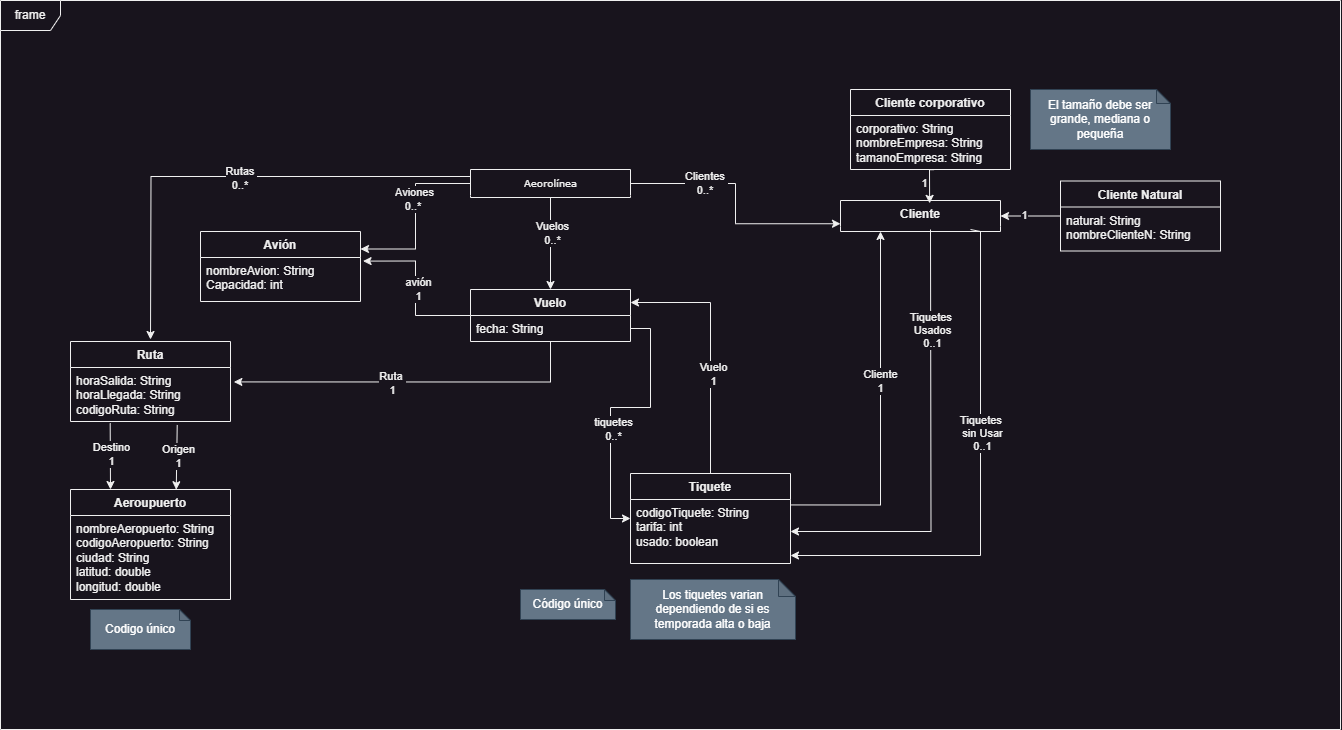

The diagram above was exported from draw.io. Its source (the exported page's mxGraphModel, read from the mxfile embedded in the PNG):
<mxGraphModel dx="1138" dy="1533" grid="1" gridSize="10" guides="1" tooltips="1" connect="1" arrows="1" fold="1" page="1" pageScale="1" pageWidth="1400" pageHeight="800" background="none" math="0" shadow="0">
  <root>
    <mxCell id="0" />
    <mxCell id="1" parent="0" />
    <mxCell id="ESGrhsRUaG6As6mOoI_O-15" style="edgeStyle=orthogonalEdgeStyle;rounded=0;orthogonalLoop=1;jettySize=auto;html=1;exitX=0;exitY=0.5;exitDx=0;exitDy=0;entryX=1;entryY=0.25;entryDx=0;entryDy=0;" edge="1" parent="1" source="17acba5748e5396b-20" target="ESGrhsRUaG6As6mOoI_O-9">
      <mxGeometry relative="1" as="geometry" />
    </mxCell>
    <mxCell id="ESGrhsRUaG6As6mOoI_O-55" value="Aviones&lt;div&gt;0..*&amp;nbsp;&lt;/div&gt;" style="edgeLabel;html=1;align=center;verticalAlign=middle;resizable=0;points=[];" vertex="1" connectable="0" parent="ESGrhsRUaG6As6mOoI_O-15">
      <mxGeometry x="-0.2088" y="-2" relative="1" as="geometry">
        <mxPoint as="offset" />
      </mxGeometry>
    </mxCell>
    <mxCell id="ESGrhsRUaG6As6mOoI_O-19" style="edgeStyle=orthogonalEdgeStyle;rounded=0;orthogonalLoop=1;jettySize=auto;html=1;exitX=0;exitY=0.25;exitDx=0;exitDy=0;" edge="1" parent="1" source="17acba5748e5396b-20">
      <mxGeometry relative="1" as="geometry">
        <mxPoint x="180" y="370" as="targetPoint" />
      </mxGeometry>
    </mxCell>
    <mxCell id="ESGrhsRUaG6As6mOoI_O-56" value="Rutas&amp;nbsp;&lt;div&gt;0..*&amp;nbsp;&lt;/div&gt;" style="edgeLabel;html=1;align=center;verticalAlign=middle;resizable=0;points=[];" vertex="1" connectable="0" parent="ESGrhsRUaG6As6mOoI_O-19">
      <mxGeometry x="-0.0478" y="1" relative="1" as="geometry">
        <mxPoint as="offset" />
      </mxGeometry>
    </mxCell>
    <mxCell id="ESGrhsRUaG6As6mOoI_O-34" style="edgeStyle=orthogonalEdgeStyle;rounded=0;orthogonalLoop=1;jettySize=auto;html=1;entryX=0;entryY=0.75;entryDx=0;entryDy=0;" edge="1" parent="1" source="17acba5748e5396b-20" target="ESGrhsRUaG6As6mOoI_O-30">
      <mxGeometry relative="1" as="geometry" />
    </mxCell>
    <mxCell id="ESGrhsRUaG6As6mOoI_O-53" value="Clientes&amp;nbsp;&lt;div&gt;0..*&amp;nbsp;&lt;/div&gt;" style="edgeLabel;html=1;align=center;verticalAlign=middle;resizable=0;points=[];" vertex="1" connectable="0" parent="ESGrhsRUaG6As6mOoI_O-34">
      <mxGeometry x="-0.3987" y="1" relative="1" as="geometry">
        <mxPoint as="offset" />
      </mxGeometry>
    </mxCell>
    <mxCell id="17acba5748e5396b-20" value="Aeorolínea" style="swimlane;html=1;fontStyle=0;childLayout=stackLayout;horizontal=1;startSize=26;fillColor=none;horizontalStack=0;resizeParent=1;resizeLast=0;collapsible=1;marginBottom=0;swimlaneFillColor=#18141d;rounded=0;shadow=0;comic=0;labelBackgroundColor=none;strokeWidth=1;fontFamily=Verdana;fontSize=10;align=center;strokeColor=default;swimlaneLine=0;" parent="1" vertex="1">
      <mxGeometry x="500" y="200" width="160" height="28" as="geometry" />
    </mxCell>
    <mxCell id="ESGrhsRUaG6As6mOoI_O-1" value="" style="endArrow=classic;html=1;rounded=0;exitX=0.5;exitY=1;exitDx=0;exitDy=0;entryX=0.5;entryY=0;entryDx=0;entryDy=0;" edge="1" parent="1" source="17acba5748e5396b-20" target="ESGrhsRUaG6As6mOoI_O-5">
      <mxGeometry width="50" height="50" relative="1" as="geometry">
        <mxPoint x="550" y="370" as="sourcePoint" />
        <mxPoint x="580" y="280" as="targetPoint" />
        <Array as="points" />
      </mxGeometry>
    </mxCell>
    <mxCell id="ESGrhsRUaG6As6mOoI_O-54" value="Vuelos&lt;div&gt;0..*&lt;/div&gt;" style="edgeLabel;html=1;align=center;verticalAlign=middle;resizable=0;points=[];" vertex="1" connectable="0" parent="ESGrhsRUaG6As6mOoI_O-1">
      <mxGeometry x="-0.2426" y="1" relative="1" as="geometry">
        <mxPoint as="offset" />
      </mxGeometry>
    </mxCell>
    <mxCell id="ESGrhsRUaG6As6mOoI_O-5" value="Vuelo" style="swimlane;fontStyle=1;align=center;verticalAlign=top;childLayout=stackLayout;horizontal=1;startSize=26;horizontalStack=0;resizeParent=1;resizeParentMax=0;resizeLast=0;collapsible=1;marginBottom=0;whiteSpace=wrap;html=1;" vertex="1" parent="1">
      <mxGeometry x="500" y="320" width="160" height="52" as="geometry" />
    </mxCell>
    <mxCell id="ESGrhsRUaG6As6mOoI_O-6" value="fecha: String" style="text;strokeColor=none;fillColor=none;align=left;verticalAlign=top;spacingLeft=4;spacingRight=4;overflow=hidden;rotatable=0;points=[[0,0.5],[1,0.5]];portConstraint=eastwest;whiteSpace=wrap;html=1;" vertex="1" parent="ESGrhsRUaG6As6mOoI_O-5">
      <mxGeometry y="26" width="160" height="26" as="geometry" />
    </mxCell>
    <mxCell id="ESGrhsRUaG6As6mOoI_O-9" value="Avión" style="swimlane;fontStyle=1;align=center;verticalAlign=top;childLayout=stackLayout;horizontal=1;startSize=26;horizontalStack=0;resizeParent=1;resizeParentMax=0;resizeLast=0;collapsible=1;marginBottom=0;whiteSpace=wrap;html=1;" vertex="1" parent="1">
      <mxGeometry x="230" y="262" width="160" height="70" as="geometry" />
    </mxCell>
    <mxCell id="ESGrhsRUaG6As6mOoI_O-10" value="nombreAvion: String&lt;div&gt;Capacidad: int&lt;/div&gt;" style="text;strokeColor=none;fillColor=none;align=left;verticalAlign=top;spacingLeft=4;spacingRight=4;overflow=hidden;rotatable=0;points=[[0,0.5],[1,0.5]];portConstraint=eastwest;whiteSpace=wrap;html=1;" vertex="1" parent="ESGrhsRUaG6As6mOoI_O-9">
      <mxGeometry y="26" width="160" height="44" as="geometry" />
    </mxCell>
    <mxCell id="ESGrhsRUaG6As6mOoI_O-14" style="edgeStyle=orthogonalEdgeStyle;rounded=0;orthogonalLoop=1;jettySize=auto;html=1;exitX=0;exitY=0.5;exitDx=0;exitDy=0;entryX=1.016;entryY=0.082;entryDx=0;entryDy=0;entryPerimeter=0;" edge="1" parent="1" source="ESGrhsRUaG6As6mOoI_O-5" target="ESGrhsRUaG6As6mOoI_O-10">
      <mxGeometry relative="1" as="geometry" />
    </mxCell>
    <mxCell id="ESGrhsRUaG6As6mOoI_O-57" value="avión&lt;div&gt;1&lt;/div&gt;" style="edgeLabel;html=1;align=center;verticalAlign=middle;resizable=0;points=[];" vertex="1" connectable="0" parent="ESGrhsRUaG6As6mOoI_O-14">
      <mxGeometry x="0.0316" y="-2" relative="1" as="geometry">
        <mxPoint as="offset" />
      </mxGeometry>
    </mxCell>
    <mxCell id="ESGrhsRUaG6As6mOoI_O-16" value="Ruta" style="swimlane;fontStyle=1;align=center;verticalAlign=top;childLayout=stackLayout;horizontal=1;startSize=26;horizontalStack=0;resizeParent=1;resizeParentMax=0;resizeLast=0;collapsible=1;marginBottom=0;whiteSpace=wrap;html=1;" vertex="1" parent="1">
      <mxGeometry x="100" y="372" width="160" height="80" as="geometry" />
    </mxCell>
    <mxCell id="ESGrhsRUaG6As6mOoI_O-17" value="horaSalida: String&lt;div&gt;horaLlegada: String&lt;/div&gt;&lt;div&gt;codigoRuta: String&lt;/div&gt;" style="text;strokeColor=none;fillColor=none;align=left;verticalAlign=top;spacingLeft=4;spacingRight=4;overflow=hidden;rotatable=0;points=[[0,0.5],[1,0.5]];portConstraint=eastwest;whiteSpace=wrap;html=1;" vertex="1" parent="ESGrhsRUaG6As6mOoI_O-16">
      <mxGeometry y="26" width="160" height="54" as="geometry" />
    </mxCell>
    <mxCell id="ESGrhsRUaG6As6mOoI_O-18" style="edgeStyle=orthogonalEdgeStyle;rounded=0;orthogonalLoop=1;jettySize=auto;html=1;entryX=1.021;entryY=0.267;entryDx=0;entryDy=0;entryPerimeter=0;" edge="1" parent="1" source="ESGrhsRUaG6As6mOoI_O-5" target="ESGrhsRUaG6As6mOoI_O-17">
      <mxGeometry relative="1" as="geometry" />
    </mxCell>
    <mxCell id="ESGrhsRUaG6As6mOoI_O-60" value="Ruta&amp;nbsp;&lt;div&gt;1&lt;/div&gt;" style="edgeLabel;html=1;align=center;verticalAlign=middle;resizable=0;points=[];" vertex="1" connectable="0" parent="ESGrhsRUaG6As6mOoI_O-18">
      <mxGeometry x="0.1163" relative="1" as="geometry">
        <mxPoint as="offset" />
      </mxGeometry>
    </mxCell>
    <mxCell id="ESGrhsRUaG6As6mOoI_O-20" value="Aeroupuerto" style="swimlane;fontStyle=1;align=center;verticalAlign=top;childLayout=stackLayout;horizontal=1;startSize=26;horizontalStack=0;resizeParent=1;resizeParentMax=0;resizeLast=0;collapsible=1;marginBottom=0;whiteSpace=wrap;html=1;" vertex="1" parent="1">
      <mxGeometry x="100" y="520" width="160" height="110" as="geometry" />
    </mxCell>
    <mxCell id="ESGrhsRUaG6As6mOoI_O-21" value="nombreAeropuerto: String&lt;div&gt;codigoAeropuerto: String&lt;/div&gt;&lt;div&gt;ciudad: String&lt;/div&gt;&lt;div&gt;latitud: double&lt;/div&gt;&lt;div&gt;longitud: double&lt;/div&gt;" style="text;strokeColor=none;fillColor=none;align=left;verticalAlign=top;spacingLeft=4;spacingRight=4;overflow=hidden;rotatable=0;points=[[0,0.5],[1,0.5]];portConstraint=eastwest;whiteSpace=wrap;html=1;" vertex="1" parent="ESGrhsRUaG6As6mOoI_O-20">
      <mxGeometry y="26" width="160" height="84" as="geometry" />
    </mxCell>
    <mxCell id="ESGrhsRUaG6As6mOoI_O-24" style="edgeStyle=orthogonalEdgeStyle;rounded=0;orthogonalLoop=1;jettySize=auto;html=1;entryX=0.25;entryY=0;entryDx=0;entryDy=0;exitX=0.248;exitY=1.032;exitDx=0;exitDy=0;exitPerimeter=0;" edge="1" parent="1" source="ESGrhsRUaG6As6mOoI_O-17" target="ESGrhsRUaG6As6mOoI_O-20">
      <mxGeometry relative="1" as="geometry">
        <mxPoint x="140" y="454" as="sourcePoint" />
        <Array as="points">
          <mxPoint x="140" y="454" />
        </Array>
      </mxGeometry>
    </mxCell>
    <mxCell id="ESGrhsRUaG6As6mOoI_O-62" value="Destino&lt;div&gt;1&lt;/div&gt;" style="edgeLabel;html=1;align=center;verticalAlign=middle;resizable=0;points=[];" vertex="1" connectable="0" parent="ESGrhsRUaG6As6mOoI_O-24">
      <mxGeometry x="-0.0586" relative="1" as="geometry">
        <mxPoint as="offset" />
      </mxGeometry>
    </mxCell>
    <mxCell id="ESGrhsRUaG6As6mOoI_O-25" value="" style="endArrow=classic;html=1;rounded=0;exitX=0.667;exitY=1.064;exitDx=0;exitDy=0;exitPerimeter=0;entryX=0.661;entryY=0.002;entryDx=0;entryDy=0;entryPerimeter=0;" edge="1" parent="1" source="ESGrhsRUaG6As6mOoI_O-17" target="ESGrhsRUaG6As6mOoI_O-20">
      <mxGeometry width="50" height="50" relative="1" as="geometry">
        <mxPoint x="130" y="510" as="sourcePoint" />
        <mxPoint x="180" y="460" as="targetPoint" />
      </mxGeometry>
    </mxCell>
    <mxCell id="ESGrhsRUaG6As6mOoI_O-63" value="Origen&lt;div&gt;1&lt;/div&gt;" style="edgeLabel;html=1;align=center;verticalAlign=middle;resizable=0;points=[];" vertex="1" connectable="0" parent="ESGrhsRUaG6As6mOoI_O-25">
      <mxGeometry x="-0.0961" relative="1" as="geometry">
        <mxPoint as="offset" />
      </mxGeometry>
    </mxCell>
    <mxCell id="ESGrhsRUaG6As6mOoI_O-29" style="edgeStyle=orthogonalEdgeStyle;rounded=0;orthogonalLoop=1;jettySize=auto;html=1;exitX=0.5;exitY=0;exitDx=0;exitDy=0;entryX=1;entryY=0.25;entryDx=0;entryDy=0;" edge="1" parent="1" source="ESGrhsRUaG6As6mOoI_O-26" target="ESGrhsRUaG6As6mOoI_O-5">
      <mxGeometry relative="1" as="geometry" />
    </mxCell>
    <mxCell id="ESGrhsRUaG6As6mOoI_O-65" value="Vuelo&lt;div&gt;1&lt;/div&gt;" style="edgeLabel;html=1;align=center;verticalAlign=middle;resizable=0;points=[];" vertex="1" connectable="0" parent="ESGrhsRUaG6As6mOoI_O-29">
      <mxGeometry x="-0.208" y="-2" relative="1" as="geometry">
        <mxPoint as="offset" />
      </mxGeometry>
    </mxCell>
    <mxCell id="ESGrhsRUaG6As6mOoI_O-26" value="Tiquete" style="swimlane;fontStyle=1;align=center;verticalAlign=top;childLayout=stackLayout;horizontal=1;startSize=26;horizontalStack=0;resizeParent=1;resizeParentMax=0;resizeLast=0;collapsible=1;marginBottom=0;whiteSpace=wrap;html=1;" vertex="1" parent="1">
      <mxGeometry x="660" y="504" width="160" height="90" as="geometry" />
    </mxCell>
    <mxCell id="ESGrhsRUaG6As6mOoI_O-27" value="codigoTiquete: String&lt;div&gt;tarifa: int&lt;/div&gt;&lt;div&gt;usado: boolean&lt;/div&gt;" style="text;strokeColor=none;fillColor=none;align=left;verticalAlign=top;spacingLeft=4;spacingRight=4;overflow=hidden;rotatable=0;points=[[0,0.5],[1,0.5]];portConstraint=eastwest;whiteSpace=wrap;html=1;" vertex="1" parent="ESGrhsRUaG6As6mOoI_O-26">
      <mxGeometry y="26" width="160" height="64" as="geometry" />
    </mxCell>
    <mxCell id="ESGrhsRUaG6As6mOoI_O-28" style="edgeStyle=orthogonalEdgeStyle;rounded=0;orthogonalLoop=1;jettySize=auto;html=1;entryX=0;entryY=0.5;entryDx=0;entryDy=0;" edge="1" parent="1" source="ESGrhsRUaG6As6mOoI_O-6" target="ESGrhsRUaG6As6mOoI_O-26">
      <mxGeometry relative="1" as="geometry" />
    </mxCell>
    <mxCell id="ESGrhsRUaG6As6mOoI_O-64" value="tiquetes&lt;div&gt;0..*&lt;/div&gt;" style="edgeLabel;html=1;align=center;verticalAlign=middle;resizable=0;points=[];" vertex="1" connectable="0" parent="ESGrhsRUaG6As6mOoI_O-28">
      <mxGeometry x="0.1911" y="2" relative="1" as="geometry">
        <mxPoint as="offset" />
      </mxGeometry>
    </mxCell>
    <mxCell id="ESGrhsRUaG6As6mOoI_O-30" value="Cliente" style="swimlane;fontStyle=1;align=center;verticalAlign=top;childLayout=stackLayout;horizontal=1;startSize=26;horizontalStack=0;resizeParent=1;resizeParentMax=0;resizeLast=0;collapsible=1;marginBottom=0;whiteSpace=wrap;html=1;strokeColor=default;swimlaneLine=0;" vertex="1" parent="1">
      <mxGeometry x="870" y="231" width="160" height="31" as="geometry" />
    </mxCell>
    <mxCell id="ESGrhsRUaG6As6mOoI_O-33" style="edgeStyle=orthogonalEdgeStyle;rounded=0;orthogonalLoop=1;jettySize=auto;html=1;entryX=0.25;entryY=1;entryDx=0;entryDy=0;exitX=1.006;exitY=0.085;exitDx=0;exitDy=0;exitPerimeter=0;" edge="1" parent="1" source="ESGrhsRUaG6As6mOoI_O-27" target="ESGrhsRUaG6As6mOoI_O-30">
      <mxGeometry relative="1" as="geometry" />
    </mxCell>
    <mxCell id="ESGrhsRUaG6As6mOoI_O-66" value="Cliente&lt;div&gt;1&lt;/div&gt;" style="edgeLabel;html=1;align=center;verticalAlign=middle;resizable=0;points=[];" vertex="1" connectable="0" parent="ESGrhsRUaG6As6mOoI_O-33">
      <mxGeometry x="0.2819" y="1" relative="1" as="geometry">
        <mxPoint y="19" as="offset" />
      </mxGeometry>
    </mxCell>
    <mxCell id="ESGrhsRUaG6As6mOoI_O-35" value="Cliente corporativo" style="swimlane;fontStyle=1;align=center;verticalAlign=top;childLayout=stackLayout;horizontal=1;startSize=26;horizontalStack=0;resizeParent=1;resizeParentMax=0;resizeLast=0;collapsible=1;marginBottom=0;whiteSpace=wrap;html=1;" vertex="1" parent="1">
      <mxGeometry x="880" y="120" width="160" height="80" as="geometry" />
    </mxCell>
    <mxCell id="ESGrhsRUaG6As6mOoI_O-36" value="corporativo: String&lt;div&gt;nombreEmpresa: String&lt;/div&gt;&lt;div&gt;tamanoEmpresa: String&lt;/div&gt;" style="text;strokeColor=none;fillColor=none;align=left;verticalAlign=top;spacingLeft=4;spacingRight=4;overflow=hidden;rotatable=0;points=[[0,0.5],[1,0.5]];portConstraint=eastwest;whiteSpace=wrap;html=1;" vertex="1" parent="ESGrhsRUaG6As6mOoI_O-35">
      <mxGeometry y="26" width="160" height="54" as="geometry" />
    </mxCell>
    <mxCell id="ESGrhsRUaG6As6mOoI_O-43" style="edgeStyle=orthogonalEdgeStyle;rounded=0;orthogonalLoop=1;jettySize=auto;html=1;entryX=1;entryY=0.5;entryDx=0;entryDy=0;" edge="1" parent="1" source="ESGrhsRUaG6As6mOoI_O-41" target="ESGrhsRUaG6As6mOoI_O-30">
      <mxGeometry relative="1" as="geometry" />
    </mxCell>
    <mxCell id="ESGrhsRUaG6As6mOoI_O-78" value="1" style="edgeLabel;html=1;align=center;verticalAlign=middle;resizable=0;points=[];" vertex="1" connectable="0" parent="ESGrhsRUaG6As6mOoI_O-43">
      <mxGeometry x="0.2156" y="-2" relative="1" as="geometry">
        <mxPoint as="offset" />
      </mxGeometry>
    </mxCell>
    <mxCell id="ESGrhsRUaG6As6mOoI_O-41" value="Cliente Natural" style="swimlane;fontStyle=1;align=center;verticalAlign=top;childLayout=stackLayout;horizontal=1;startSize=26;horizontalStack=0;resizeParent=1;resizeParentMax=0;resizeLast=0;collapsible=1;marginBottom=0;whiteSpace=wrap;html=1;" vertex="1" parent="1">
      <mxGeometry x="1090" y="211.5" width="160" height="70" as="geometry" />
    </mxCell>
    <mxCell id="ESGrhsRUaG6As6mOoI_O-42" value="natural: String&lt;div&gt;nombreClienteN: String&lt;/div&gt;" style="text;strokeColor=none;fillColor=none;align=left;verticalAlign=top;spacingLeft=4;spacingRight=4;overflow=hidden;rotatable=0;points=[[0,0.5],[1,0.5]];portConstraint=eastwest;whiteSpace=wrap;html=1;" vertex="1" parent="ESGrhsRUaG6As6mOoI_O-41">
      <mxGeometry y="26" width="160" height="44" as="geometry" />
    </mxCell>
    <mxCell id="ESGrhsRUaG6As6mOoI_O-40" style="edgeStyle=orthogonalEdgeStyle;rounded=0;orthogonalLoop=1;jettySize=auto;html=1;exitX=0.522;exitY=1.004;exitDx=0;exitDy=0;exitPerimeter=0;entryX=0.557;entryY=0.093;entryDx=0;entryDy=0;entryPerimeter=0;" edge="1" parent="1" source="ESGrhsRUaG6As6mOoI_O-36" target="ESGrhsRUaG6As6mOoI_O-30">
      <mxGeometry relative="1" as="geometry">
        <mxPoint x="960" y="220" as="targetPoint" />
        <Array as="points">
          <mxPoint x="959" y="200" />
        </Array>
      </mxGeometry>
    </mxCell>
    <mxCell id="ESGrhsRUaG6As6mOoI_O-79" value="1" style="edgeLabel;html=1;align=center;verticalAlign=middle;resizable=0;points=[];" vertex="1" connectable="0" parent="ESGrhsRUaG6As6mOoI_O-40">
      <mxGeometry x="-0.118" y="-6" relative="1" as="geometry">
        <mxPoint y="-1" as="offset" />
      </mxGeometry>
    </mxCell>
    <mxCell id="ESGrhsRUaG6As6mOoI_O-45" value="frame" style="shape=umlFrame;whiteSpace=wrap;html=1;pointerEvents=0;" vertex="1" parent="1">
      <mxGeometry x="30" y="31" width="1340" height="729" as="geometry" />
    </mxCell>
    <mxCell id="ESGrhsRUaG6As6mOoI_O-51" value="Los tiquetes varian dependiendo de si es temporada alta o baja" style="shape=note;whiteSpace=wrap;html=1;backgroundOutline=1;darkOpacity=0.05;size=17;fillColor=#647687;fontColor=#ffffff;strokeColor=#314354;" vertex="1" parent="1">
      <mxGeometry x="660" y="610" width="165" height="60" as="geometry" />
    </mxCell>
    <mxCell id="ESGrhsRUaG6As6mOoI_O-67" style="edgeStyle=orthogonalEdgeStyle;rounded=0;orthogonalLoop=1;jettySize=auto;html=1;entryX=1;entryY=0.5;entryDx=0;entryDy=0;" edge="1" parent="1" target="ESGrhsRUaG6As6mOoI_O-27">
      <mxGeometry relative="1" as="geometry">
        <mxPoint x="960" y="260" as="sourcePoint" />
      </mxGeometry>
    </mxCell>
    <mxCell id="ESGrhsRUaG6As6mOoI_O-68" value="Tiquetes&amp;nbsp;&lt;div&gt;Usados&lt;/div&gt;&lt;div&gt;0..1&lt;/div&gt;" style="edgeLabel;html=1;align=center;verticalAlign=middle;resizable=0;points=[];" vertex="1" connectable="0" parent="ESGrhsRUaG6As6mOoI_O-67">
      <mxGeometry x="-0.5444" y="1" relative="1" as="geometry">
        <mxPoint as="offset" />
      </mxGeometry>
    </mxCell>
    <mxCell id="ESGrhsRUaG6As6mOoI_O-71" value="Codigo único" style="shape=note;whiteSpace=wrap;html=1;backgroundOutline=1;darkOpacity=0.05;size=11;fillColor=#647687;fontColor=#ffffff;strokeColor=#314354;gradientColor=none;shadow=0;textShadow=0;" vertex="1" parent="1">
      <mxGeometry x="120" y="640" width="100" height="40" as="geometry" />
    </mxCell>
    <mxCell id="ESGrhsRUaG6As6mOoI_O-72" style="edgeStyle=orthogonalEdgeStyle;rounded=0;orthogonalLoop=1;jettySize=auto;html=1;" edge="1" parent="1" target="ESGrhsRUaG6As6mOoI_O-27">
      <mxGeometry relative="1" as="geometry">
        <mxPoint x="1000" y="260" as="sourcePoint" />
        <mxPoint x="828" y="586" as="targetPoint" />
        <Array as="points">
          <mxPoint x="1000" y="262" />
          <mxPoint x="1010" y="262" />
          <mxPoint x="1010" y="586" />
        </Array>
      </mxGeometry>
    </mxCell>
    <mxCell id="ESGrhsRUaG6As6mOoI_O-73" value="Tiquetes&amp;nbsp;&lt;div&gt;sin Usar&lt;/div&gt;&lt;div&gt;0..1&lt;/div&gt;" style="edgeLabel;html=1;align=center;verticalAlign=middle;resizable=0;points=[];" vertex="1" connectable="0" parent="ESGrhsRUaG6As6mOoI_O-72">
      <mxGeometry x="-0.5444" y="1" relative="1" as="geometry">
        <mxPoint y="91" as="offset" />
      </mxGeometry>
    </mxCell>
    <mxCell id="ESGrhsRUaG6As6mOoI_O-75" value="El tamaño debe ser grande, mediana o pequeña" style="shape=note;whiteSpace=wrap;html=1;backgroundOutline=1;darkOpacity=0.05;size=14;fillColor=#647687;fontColor=#ffffff;strokeColor=#314354;" vertex="1" parent="1">
      <mxGeometry x="1060" y="120" width="140" height="60" as="geometry" />
    </mxCell>
    <mxCell id="ESGrhsRUaG6As6mOoI_O-76" value="Código único" style="shape=note;whiteSpace=wrap;html=1;backgroundOutline=1;darkOpacity=0.05;size=11;fillColor=#647687;fontColor=#ffffff;strokeColor=#314354;" vertex="1" parent="1">
      <mxGeometry x="550" y="620" width="95" height="30" as="geometry" />
    </mxCell>
  </root>
</mxGraphModel>